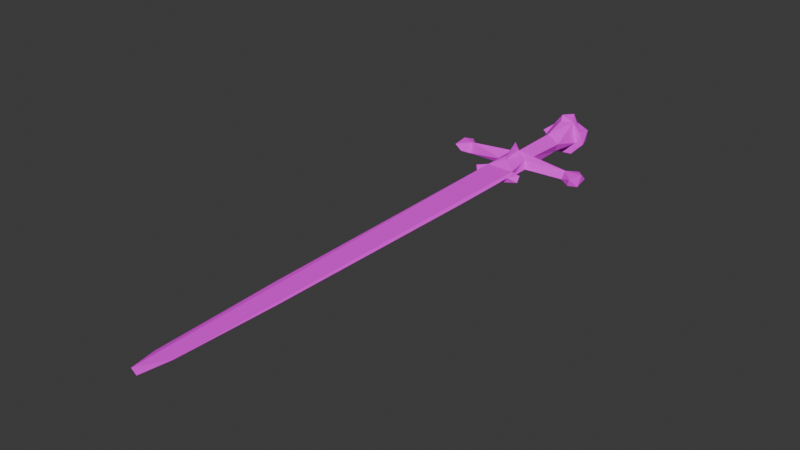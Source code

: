 # Source: sword.blend  (saved by Blender 4.4.30; exported with 4.5.12 LTS)
import bpy
from mathutils import Matrix  # noqa: F401  (used for matrix-valued properties, if any)

bpy.ops.wm.read_factory_settings(use_empty=True)
scene = bpy.context.scene
scene.name = 'Scene'

# ---- collections
col_collection = bpy.data.collections.new('Collection'); scene.collection.children.link(col_collection)

# ---- images (referenced by path relative to the original .blend; pixels are not part of the script)
import os
ASSET_DIR = os.environ.get("B2B_ASSET_DIR", "")  # directory of the original .blend (textures are referenced by path, not embedded)
HERE = os.path.dirname(os.path.abspath(__file__))  # packed textures are extracted next to this script under _unpacked/

def load_image(name, relpath, width, height, colorspace="sRGB"):
    """Load a texture the original file referenced (path relative to the .blend, or extracted next to this script)."""
    p = next((c for c in (os.path.join(HERE, relpath), os.path.join(ASSET_DIR, relpath)) if relpath and os.path.exists(c)), "")
    if p:
        img = bpy.data.images.load(p, check_existing=True)
        img.name = name
    else:  # same state as the original file: an image datablock whose file is absent (Cycles renders it pink)
        img = bpy.data.images.new(name, width, height)
        img.source = "FILE"
        img.filepath = "//" + (relpath or name)
    img.colorspace_settings.name = colorspace
    return img
img_sword_png = load_image('sword.png', 'sword.png', 1024, 1024, 'sRGB')

# ---- materials (node trees are filled in below, after node groups)
mat_sword = bpy.data.materials.new('sword')

# ---- material node trees
mat_sword.use_nodes = True; mat_sword.node_tree.nodes.clear()
_N = mat_sword.node_tree.nodes; _L = mat_sword.node_tree.links
n0 = _N.new('ShaderNodeBsdfPrincipled'); n0.name = 'Principled BSDF'; n0.location = (10, 300)
n0.inputs[2].default_value = 1.0
n1 = _N.new('ShaderNodeOutputMaterial'); n1.name = 'Material Output'; n1.location = (300, 300)
n2 = _N.new('ShaderNodeTexImage'); n2.name = 'Image Texture'; n2.location = (-280, 280)
n2.image = img_sword_png
n2.interpolation = 'Closest'
_L.new(n0.outputs[0], n1.inputs[0])
_L.new(n2.outputs[0], n0.inputs[0])
n1.is_active_output = True

# ---- world
world_world = bpy.data.worlds.new('World'); scene.world = world_world
world_world.use_nodes = True; world_world.node_tree.nodes.clear()
_N = world_world.node_tree.nodes; _L = world_world.node_tree.links
n0 = _N.new('ShaderNodeOutputWorld'); n0.name = 'World Output'; n0.location = (300, 300)
n1 = _N.new('ShaderNodeBackground'); n1.name = 'Background'; n1.location = (10, 300)
n1.inputs[0].default_value = (0.05088, 0.05088, 0.05088, 1.0)
_L.new(n1.outputs[0], n0.inputs[0])
n0.is_active_output = True
world_world.color = (0.05088, 0.05088, 0.05088)
world_world.sun_shadow_jitter_overblur = 0.0

# ---- meshes
me_geometry_0_001 = bpy.data.meshes.new('geometry_0.001')
me_geometry_0_001.from_pydata([(0.02505, 0.2587, 0.00569), (0.01955, -0.455, 0.001431), (0.003529, -0.5001, 0.0004484), (-0.006092, -0.5, 0.001667), (-0.02428, 0.2606, 0.005285), (0.001084, 0.2765, 0.01543), (-0.02302, -0.2401, 0.0001337), (0.01993, 0.3039, 0.009693), (-0.001788, 0.3182, 0.01701), (0.09104, 0.3176, 0.006336), (-0.004194, 0.4118, 0.0166), (-0.01462, 0.3149, 0.01483), (-0.006082, 0.456, 0.02816), (0.1232, 0.3165, 0.007719), (0.1127, 0.2945, 0.004318), (-0.03054, 0.2377, -0.002645), (-0.09465, 0.3208, 0.002255), (-0.1214, 0.2972, 0.003433), (-0.1094, 0.3337, 0.004925), (0.04157, 0.2569, 0.003696), (0.01805, 0.4106, 0.003783), (0.01922, 0.3285, 0.006975), (0.03236, 0.481, -0.009567), (0.003539, 0.4964, 0.01472), (0.04005, 0.4584, -0.006398), (0.01979, 0.4537, -0.02816), (-0.01818, 0.4115, -4.93e-05), (-0.01907, 0.3284, 0.003796), (0.0006859, 0.4872, 0.03321), (0.03277, 0.4845, 0.01077), (0.03053, 0.4596, 0.01385), (-0.01796, 0.3248, -0.00833), (-0.00464, 0.2844, 0.01787), (-0.02761, 0.1185, 0.0004757), (-0.01892, -0.4541, -0.002602), (-0.02046, 0.2005, -0.006624), (0.001164, 0.3013, 0.03886), (-0.124, 0.315, -0.009665), (-0.1211, 0.3235, 0.007403), (0.02288, -0.2833, -0.0001079), (0.02556, 0.4575, -0.006701), (-0.01975, 0.4556, -0.01595), (0.01454, 0.4624, 0.02714), (-0.02487, 0.4629, 0.01473), (-0.02282, 0.3003, 0.0008088), (-0.02437, 0.2628, -0.005324), (0.09804, 0.3258, -0.009216), (0.1091, 0.3325, 0.004452), (-0.001024, 0.2874, -0.02149), (-0.009241, 0.4641, 0.03612), (-0.1066, 0.294, -0.004282), (-0.0959, 0.3125, 0.008512), (0.001881, 0.4771, -0.0324), (-0.02268, 0.4613, -0.02837), (0.0016, 0.5003, -0.01376), (-0.02362, 0.4828, -0.01201), (0.09267, 0.3045, -0.004211), (0.1095, 0.2966, -0.008396), (0.02428, 0.2993, -0.004389), (0.1229, 0.328, -0.00285), (-0.1002, 0.3251, -0.008515), (-0.02718, 0.488, 0.009452), (-0.01116, 0.4936, 0.01139), (-0.04129, 0.4548, 0.001939), (-0.04055, 0.249, 0.003397), (0.02936, 0.2398, 0.002218), (-0.0002642, 0.2966, -0.03831), (0.004629, 0.3113, -0.02158), (0.01914, 0.1333, -0.006295), (-0.0003312, 0.2321, -0.01705), (-0.004303, 0.251, -0.01197), (-0.03945, 0.2573, -0.005128), (0.01648, 0.2375, -0.008263), (0.02194, 0.2642, -0.006547), (0.01663, 0.324, -0.01071), (-0.004747, 0.3158, -0.01818), (-0.00556, 0.405, -0.01435), (-0.09496, 0.3064, -0.0101), (0.1215, 0.3084, -0.01129), (0.01278, 0.4095, -0.01067), (0.004092, -0.5008, -0.004849), (-0.001433, 0.4476, -0.027), (0.04226, 0.249, -0.006182), (0.02767, 0.1157, 0.0004354), (-0.02065, 0.3048, -0.009372)], [], [(17, 38, 37), (50, 17, 37), (37, 38, 18), (37, 60, 77), (37, 18, 60), (37, 77, 50), (18, 51, 16), (77, 60, 31), (60, 16, 31), (31, 16, 27), (77, 31, 84), (15, 64, 71), (55, 63, 61), (71, 64, 4), (71, 4, 45), (33, 4, 15), (35, 33, 15), (15, 71, 45), (63, 55, 53), (35, 6, 33), (45, 4, 44), (26, 43, 41), (43, 49, 62), (6, 35, 34), (35, 15, 69), (45, 44, 84), (44, 4, 11), (31, 27, 76), (26, 10, 43), (43, 10, 12), (62, 49, 28), (69, 15, 70), (15, 45, 70), (84, 31, 75), (75, 31, 76), (27, 10, 26), (76, 27, 26), (76, 26, 41), (45, 84, 48), (53, 55, 54), (55, 61, 62), (3, 34, 80), (45, 48, 70), (48, 75, 66), (32, 36, 8), (48, 84, 75), (41, 81, 76), (52, 53, 54), (34, 35, 80), (53, 52, 81), (62, 28, 23), (54, 62, 23), (35, 68, 80), (35, 69, 72), (72, 70, 73), (67, 75, 74), (75, 79, 74), (75, 76, 79), (79, 76, 81), (81, 52, 25), (73, 70, 67), (79, 81, 40), (2, 80, 1), (68, 35, 72), (73, 67, 58), (67, 74, 58), (23, 29, 54), (74, 79, 21), (52, 54, 22), (54, 29, 22), (39, 68, 83), (68, 72, 83), (52, 22, 25), (72, 65, 83), (72, 73, 82), (82, 73, 19), (73, 0, 19), (21, 9, 74), (58, 74, 56), (74, 46, 56), (74, 9, 46), (56, 46, 57), (57, 14, 56), (46, 9, 47), (9, 14, 13), (78, 46, 59), (51, 38, 17), (50, 51, 17), (51, 18, 38), (60, 18, 16), (77, 51, 50), (84, 44, 77), (27, 16, 51), (44, 51, 77), (11, 27, 51), (44, 11, 51), (53, 41, 63), (43, 61, 63), (4, 64, 15), (41, 43, 63), (8, 27, 11), (4, 33, 6), (81, 41, 53), (43, 62, 61), (3, 6, 34), (12, 49, 43), (6, 3, 4), (5, 32, 4), (4, 32, 11), (27, 8, 10), (0, 5, 4), (32, 8, 11), (62, 54, 55), (1, 4, 3), (70, 72, 69), (5, 36, 32), (8, 36, 5), (75, 67, 66), (2, 1, 3), (48, 67, 70), (66, 67, 48), (21, 10, 8), (42, 12, 10), (42, 49, 12), (1, 0, 4), (0, 7, 5), (7, 8, 5), (49, 42, 28), (21, 20, 10), (20, 42, 10), (25, 40, 81), (79, 20, 21), (40, 20, 79), (40, 42, 20), (23, 28, 30), (80, 39, 1), (68, 39, 80), (58, 7, 73), (28, 42, 30), (83, 1, 39), (83, 0, 1), (65, 0, 83), (7, 0, 73), (40, 30, 42), (30, 29, 23), (65, 19, 0), (58, 9, 7), (82, 65, 72), (9, 8, 7), (9, 21, 8), (25, 24, 40), (24, 30, 40), (25, 22, 24), (82, 19, 65), (24, 29, 30), (22, 29, 24), (56, 9, 58), (46, 78, 57), (47, 9, 13), (14, 9, 56), (46, 47, 59), (78, 14, 57), (13, 59, 47), (78, 13, 14), (59, 13, 78)])
_uv = me_geometry_0_001.uv_layers.new(name='UVMap')
_uv.uv.foreach_set('vector', [0.8958, 0.5316, 0.8909, 0.5903, 0.9046, 0.5722, 0.9064, 0.5225, 0.8958, 0.5316, 0.9046, 0.5722, 0.9046, 0.5722, 0.8909, 0.5903, 0.8962, 0.6251, 0.8139, 0.009991, 0.8328, 0.01373, 0.814, 0.05588, 0.9046, 0.5722, 0.8962, 0.6251, 0.9064, 0.6251, 0.8139, 0.009991, 0.814, 0.05588, 0.7947, 0.04236, 0.1612, 0.5711, 0.1738, 0.5941, 0.1661, 0.596, 0.8184, 0.07524, 0.828, 0.0732, 0.8307, 0.2443, 0.8649, 0.7881, 0.8679, 0.7661, 0.9438, 0.7893, 0.9438, 0.7893, 0.8679, 0.7661, 0.9434, 0.7623, 0.8184, 0.07524, 0.8307, 0.2443, 0.8061, 0.2392, 0.4735, 0.2257, 0.4675, 0.2131, 0.4718, 0.1889, 0.207, 0.3044, 0.2466, 0.3097, 0.219, 0.2749, 0.06224, 0.6229, 0.05498, 0.622, 0.05545, 0.6465, 0.06224, 0.6229, 0.05545, 0.6465, 0.06261, 0.6486, 0.3603, 0.7536, 0.2159, 0.7285, 0.2331, 0.7202, 0.7347, 0.06685, 0.6359, 0.04295, 0.7579, 0.05132, 0.7423, 0.2954, 0.7584, 0.2792, 0.765, 0.3054, 0.3391, 0.7197, 0.3383, 0.6622, 0.3121, 0.6749, 0.7347, 0.06685, 0.2752, 0.04179, 0.6359, 0.04295, 0.5019, 0.3193, 0.5025, 0.3381, 0.4633, 0.3256, 0.478, 0.2695, 0.4293, 0.2687, 0.4358, 0.2338, 0.2419, 0.2718, 0.2471, 0.2139, 0.2101, 0.2444, 0.2752, 0.04179, 0.7347, 0.06685, 0.05903, 0.04741, 0.7098, 0.3433, 0.7423, 0.2954, 0.7398, 0.3625, 0.4055, 0.5943, 0.4219, 0.5968, 0.4372, 0.6162, 0.1977, 0.732, 0.2159, 0.7285, 0.1634, 0.7409, 0.5649, 0.268, 0.563, 0.2938, 0.488, 0.2413, 0.478, 0.2695, 0.5094, 0.3012, 0.4293, 0.2687, 0.4293, 0.2687, 0.5094, 0.3012, 0.4297, 0.3076, 0.2101, 0.2444, 0.2471, 0.2139, 0.2239, 0.1999, 0.7398, 0.3625, 0.7423, 0.2954, 0.7575, 0.3529, 0.7423, 0.2954, 0.765, 0.3054, 0.7575, 0.3529, 0.8061, 0.2392, 0.8307, 0.2443, 0.8198, 0.2833, 0.8198, 0.2833, 0.8307, 0.2443, 0.9095, 0.2902, 0.563, 0.2938, 0.5094, 0.3012, 0.478, 0.2695, 0.488, 0.2413, 0.563, 0.2938, 0.478, 0.2695, 0.488, 0.2413, 0.478, 0.2695, 0.4358, 0.2338, 0.4055, 0.5943, 0.4372, 0.6162, 0.4218, 0.6361, 0.3121, 0.6749, 0.3383, 0.6622, 0.3404, 0.6009, 0.207, 0.3044, 0.219, 0.2749, 0.2101, 0.2444, 0.0005128, 0.5056, 0.03106, 0.4797, 0.002266, 0.514, 0.4055, 0.5943, 0.4218, 0.6361, 0.4029, 0.6327, 0.5836, 0.08732, 0.607, 0.08913, 0.5954, 0.1164, 0.7577, 0.7629, 0.7431, 0.7961, 0.7638, 0.8218, 0.7902, 0.3163, 0.7899, 0.2683, 0.8022, 0.271, 0.9572, 0.2844, 0.9517, 0.3159, 0.9095, 0.2902, 0.311, 0.6125, 0.3121, 0.6749, 0.3404, 0.6009, 0.03106, 0.4797, 0.7098, 0.3433, 0.002266, 0.514, 0.04537, 0.2926, 0.06599, 0.2961, 0.06404, 0.3204, 0.2101, 0.2444, 0.2239, 0.1999, 0.2051, 0.2231, 0.1846, 0.2646, 0.2101, 0.2444, 0.2051, 0.2231, 0.7098, 0.3433, 0.6398, 0.4298, 0.002266, 0.514, 0.7098, 0.3433, 0.7379, 0.371, 0.7457, 0.4086, 0.7499, 0.4052, 0.7575, 0.3529, 0.782, 0.3968, 0.8158, 0.3026, 0.8198, 0.2833, 0.8336, 0.325, 0.8198, 0.2833, 0.9121, 0.3303, 0.8336, 0.325, 0.8198, 0.2833, 0.9095, 0.2902, 0.9121, 0.3303, 0.9121, 0.3303, 0.9095, 0.2902, 0.9517, 0.3159, 0.2919, 0.638, 0.311, 0.6125, 0.291, 0.5998, 0.782, 0.3968, 0.7575, 0.3529, 0.8158, 0.3026, 0.9121, 0.3303, 0.9517, 0.3159, 0.9503, 0.3509, 0.2913, 0.1431, 0.2914, 0.1521, 0.2431, 0.138, 0.6398, 0.4298, 0.7098, 0.3433, 0.7457, 0.4086, 0.782, 0.3968, 0.8158, 0.3026, 0.8176, 0.3556, 0.8158, 0.3026, 0.8336, 0.325, 0.8176, 0.3556, 0.7649, 0.6007, 0.7325, 0.6259, 0.7504, 0.548, 0.3567, 0.1288, 0.4419, 0.103, 0.3579, 0.1578, 0.7206, 0.5444, 0.7504, 0.548, 0.723, 0.5919, 0.7504, 0.548, 0.7325, 0.6259, 0.723, 0.5919, 0.8156, 0.6663, 0.8077, 0.7512, 0.8156, 0.8564, 0.6398, 0.4298, 0.7457, 0.4086, 0.6236, 0.4551, 0.7206, 0.5444, 0.723, 0.5919, 0.7013, 0.562, 0.7457, 0.4086, 0.7464, 0.4329, 0.6236, 0.4551, 0.7579, 0.4196, 0.782, 0.3968, 0.7748, 0.45, 0.9418, 0.567, 0.9546, 0.563, 0.9423, 0.547, 0.9546, 0.563, 0.953, 0.5495, 0.9423, 0.547, 0.5517, 0.1274, 0.6228, 0.1256, 0.5503, 0.1561, 0.8176, 0.3556, 0.8336, 0.325, 0.856, 0.4793, 0.8336, 0.325, 0.8781, 0.4788, 0.856, 0.4793, 0.5503, 0.1561, 0.6228, 0.1256, 0.6258, 0.1531, 0.856, 0.4793, 0.8781, 0.4788, 0.8553, 0.5263, 0.9824, 0.5219, 0.9741, 0.5078, 0.9763, 0.5563, 0.5202, 0.6752, 0.5178, 0.6543, 0.533, 0.6527, 0.1434, 0.9456, 0.1584, 0.9848, 0.1421, 0.9954, 0.8694, 0.5386, 0.8781, 0.4788, 0.8839, 0.5323, 0.1738, 0.5941, 0.1679, 0.5555, 0.1853, 0.5602, 0.1885, 0.5788, 0.1738, 0.5941, 0.1853, 0.5602, 0.1738, 0.5941, 0.1612, 0.5711, 0.1679, 0.5555, 0.6462, 0.1736, 0.6373, 0.1535, 0.6339, 0.1878, 0.5902, 0.558, 0.6069, 0.5876, 0.5751, 0.5608, 0.6612, 0.5451, 0.6628, 0.5643, 0.5902, 0.558, 0.1508, 0.7344, 0.1661, 0.596, 0.1738, 0.5941, 0.6628, 0.5643, 0.6069, 0.5876, 0.5902, 0.558, 0.1634, 0.7409, 0.1508, 0.7344, 0.1738, 0.5941, 0.6628, 0.5643, 0.671, 0.6015, 0.6069, 0.5876, 0.04537, 0.2926, 0.03558, 0.3065, 0.01206, 0.3127, 0.2419, 0.2718, 0.219, 0.2749, 0.2466, 0.3097, 0.2159, 0.7285, 0.2266, 0.7034, 0.2331, 0.7202, 0.548, 0.7186, 0.5356, 0.7795, 0.5268, 0.7545, 0.1583, 0.7672, 0.1508, 0.7344, 0.1634, 0.7409, 0.2159, 0.7285, 0.3603, 0.7536, 0.7293, 0.8446, 0.06404, 0.3204, 0.03558, 0.3065, 0.04537, 0.2926, 0.2419, 0.2718, 0.2101, 0.2444, 0.219, 0.2749, 0.9986, 0.9527, 0.7293, 0.8446, 0.9468, 0.9029, 0.6811, 0.1565, 0.6834, 0.1405, 0.7061, 0.1629, 0.7293, 0.8446, 0.9986, 0.9527, 0.2159, 0.7285, 0.1899, 0.7791, 0.1781, 0.7625, 0.2159, 0.7285, 0.2159, 0.7285, 0.1781, 0.7625, 0.1634, 0.7409, 0.1508, 0.7344, 0.1583, 0.7672, 0.06945, 0.7387, 0.2104, 0.839, 0.1899, 0.7791, 0.2159, 0.7285, 0.1781, 0.7625, 0.1583, 0.7672, 0.1634, 0.7409, 0.2101, 0.2444, 0.1846, 0.2646, 0.207, 0.3044, 0.9498, 0.9973, 0.2159, 0.7285, 0.9986, 0.9527, 0.7575, 0.3529, 0.7499, 0.4052, 0.7379, 0.371, 0.1899, 0.7791, 0.1672, 0.7677, 0.1878, 0.7727, 0.9009, 0.3782, 0.88, 0.4077, 0.8975, 0.4528, 0.05293, 0.1081, 0.06184, 0.1125, 0.04825, 0.07845, 0.9988, 0.9683, 0.9498, 0.9973, 0.9986, 0.9527, 0.7902, 0.3163, 0.8158, 0.3026, 0.7575, 0.3529, 0.04825, 0.07845, 0.06184, 0.1125, 0.06196, 0.06587, 0.1481, 0.8006, 0.06945, 0.7387, 0.1583, 0.7672, 0.02541, 0.7621, 0.02645, 0.7217, 0.06945, 0.7387, 0.6638, 0.1658, 0.6834, 0.1405, 0.6811, 0.1565, 0.9498, 0.9973, 0.2104, 0.839, 0.2159, 0.7285, 0.2104, 0.839, 0.167, 0.8182, 0.1964, 0.7848, 0.167, 0.8182, 0.1583, 0.7672, 0.1964, 0.7848, 0.6387, 0.3326, 0.6359, 0.302, 0.6132, 0.3252, 0.1481, 0.8006, 0.06803, 0.7722, 0.06945, 0.7387, 0.06803, 0.7722, 0.02541, 0.7621, 0.06945, 0.7387, 0.5937, 0.6808, 0.6024, 0.7219, 0.5704, 0.6851, 0.4419, 0.103, 0.4437, 0.1399, 0.3579, 0.1578, 0.4873, 0.1068, 0.4437, 0.1399, 0.4419, 0.103, 0.4873, 0.1068, 0.4913, 0.1611, 0.4437, 0.1399, 0.6083, 0.2768, 0.6132, 0.3252, 0.6365, 0.2416, 0.002266, 0.514, 0.2205, 0.5222, 0.05383, 0.5493, 0.6398, 0.4298, 0.2205, 0.5222, 0.002266, 0.514, 0.1781, 0.3786, 0.1797, 0.4065, 0.1413, 0.3868, 0.6132, 0.3252, 0.6359, 0.302, 0.6365, 0.2416, 0.3561, 0.883, 0.9498, 0.9973, 0.7703, 0.9642, 0.3561, 0.883, 0.2104, 0.839, 0.9498, 0.9973, 0.2291, 0.8555, 0.2104, 0.839, 0.3561, 0.883, 0.1797, 0.4065, 0.1422, 0.4074, 0.1413, 0.3868, 0.6024, 0.7219, 0.6144, 0.7543, 0.6022, 0.7792, 0.6365, 0.2416, 0.6156, 0.2427, 0.6083, 0.2768, 0.2291, 0.8555, 0.2138, 0.8727, 0.2104, 0.839, 0.979, 0.7074, 0.9629, 0.5752, 0.9655, 0.719, 0.737, 0.1797, 0.7306, 0.1974, 0.738, 0.2019, 0.1434, 0.9456, 0.1583, 0.7672, 0.167, 0.8182, 0.1434, 0.9456, 0.1481, 0.8006, 0.1583, 0.7672, 0.5937, 0.6808, 0.6133, 0.7035, 0.6024, 0.7219, 0.6133, 0.7035, 0.6144, 0.7543, 0.6024, 0.7219, 0.7013, 0.562, 0.723, 0.5919, 0.7043, 0.6116, 0.737, 0.1797, 0.7304, 0.169, 0.7306, 0.1974, 0.6325, 0.2041, 0.6156, 0.2427, 0.6365, 0.2416, 0.723, 0.5919, 0.7325, 0.6259, 0.7043, 0.6116, 0.9763, 0.5563, 0.9629, 0.5752, 0.979, 0.7074, 0.2625, 0.5397, 0.251, 0.554, 0.2524, 0.5434, 0.1332, 0.9747, 0.1434, 0.9456, 0.1421, 0.9954, 0.1584, 0.9848, 0.1434, 0.9456, 0.1532, 0.9655, 0.5202, 0.6752, 0.533, 0.6527, 0.5451, 0.6703, 0.02666, 0.4297, 0.03505, 0.407, 0.04128, 0.4324, 0.1421, 0.9954, 0.1347, 0.9932, 0.1332, 0.9747, 0.02666, 0.4297, 0.01333, 0.4042, 0.03505, 0.407, 0.00378, 0.4238, 0.01333, 0.4042, 0.02666, 0.4297])
me_geometry_0_001.materials.append(mat_sword)
me_geometry_0_001.update()

# ---- objects
ob_sword = bpy.data.objects.new('sword', me_geometry_0_001)

# ---- transforms, parenting, visibility, modifiers, constraints
ob_sword.location = (0.0, 0.0, 0.0)
ob_sword.rotation_mode = 'QUATERNION'
ob_sword.rotation_quaternion = (1.0, 0.0, 0.0, 0.0)

# ---- collection membership
col_collection.objects.link(ob_sword)

# ---- scene / render settings (as saved in the file)
scene.frame_start = 1; scene.frame_end = 250; scene.frame_set(1)
scene.render.engine = 'BLENDER_EEVEE_NEXT'
bpy.context.view_layer.update()

# ---- added for rendering (the .blend has no active camera and no usable light): camera, sun
cam_auto = bpy.data.cameras.new('AutoCamera')
cam_auto.lens = 50.0
cam_auto.sensor_width = 36.0
cam_auto.clip_end = 1000.0
ob_auto_camera = bpy.data.objects.new('AutoCamera', cam_auto)
scene.collection.objects.link(ob_auto_camera)
ob_auto_camera.location = (0.956335, -1.1483, 0.765643)
ob_auto_camera.rotation_euler = (1.09748, -7.21219e-08, 0.694738)
scene.camera = ob_auto_camera
light_auto_sun = bpy.data.lights.new('AutoSun', 'SUN')
light_auto_sun.energy = 3.0
light_auto_sun.angle = 0.0523599
ob_auto_sun = bpy.data.objects.new('AutoSun', light_auto_sun)
scene.collection.objects.link(ob_auto_sun)
ob_auto_sun.rotation_euler = (0.872665, 0.174533, 0.523599)
bpy.context.view_layer.update()

